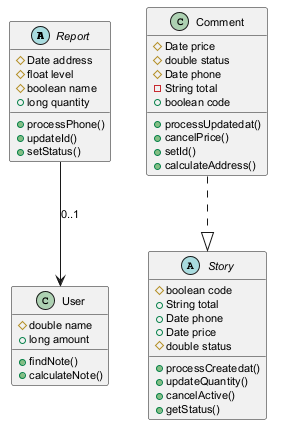

The diagram above was rendered by PlantUML. Its source (embedded in the PNG):
@startuml
skinparam defaultFontSize 11
abstract class Report {
  #Date address
  #float level
  #boolean name
  +long quantity
  +processPhone()
  +updateId()
  +setStatus()
}
abstract class Story {
  #boolean code
  +String total
  +Date phone
  +Date price
  #double status
  +processCreatedat()
  +updateQuantity()
  +cancelActive()
  +getStatus()
}
class Comment {
  #Date price
  #double status
  #Date phone
  -String total
  +boolean code
  +processUpdatedat()
  +cancelPrice()
  +setId()
  +calculateAddress()
}
class User {
  #double name
  +long amount
  +findNote()
  +calculateNote()
}
Comment ..|> Story
Report --> User : "0..1"
@enduml